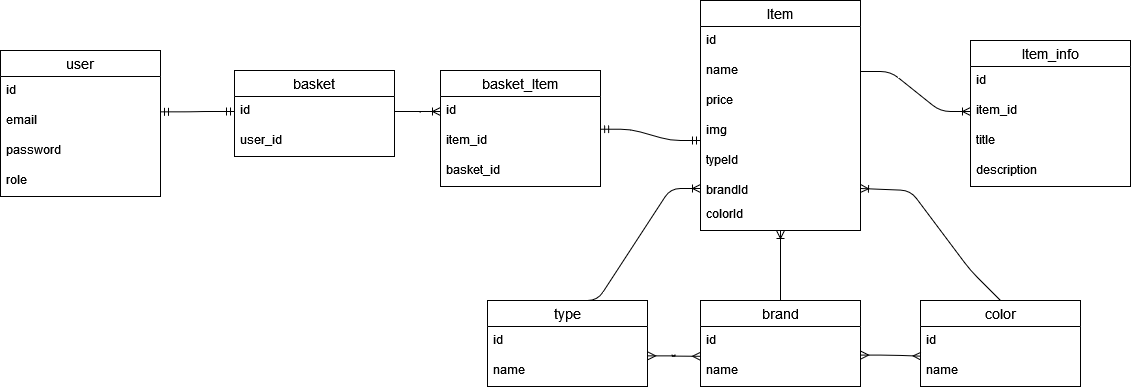

The diagram above was exported from draw.io. Its source (the exported page's mxGraphModel, read from the mxfile embedded in the PNG):
<mxGraphModel dx="1235" dy="666" grid="1" gridSize="10" guides="1" tooltips="1" connect="1" arrows="1" fold="1" page="1" pageScale="1" pageWidth="827" pageHeight="1169" math="0" shadow="0">
  <root>
    <mxCell id="0" />
    <mxCell id="1" parent="0" />
    <mxCell id="ZUWV-IsaNAgwDZ5CgreR-1" value="user" style="swimlane;fontStyle=0;childLayout=stackLayout;horizontal=1;startSize=26;horizontalStack=0;resizeParent=1;resizeParentMax=0;resizeLast=0;collapsible=1;marginBottom=0;align=center;fontSize=14;" parent="1" vertex="1">
      <mxGeometry x="180" y="120" width="160" height="146" as="geometry" />
    </mxCell>
    <mxCell id="ZUWV-IsaNAgwDZ5CgreR-2" value="id" style="text;strokeColor=none;fillColor=none;spacingLeft=4;spacingRight=4;overflow=hidden;rotatable=0;points=[[0,0.5],[1,0.5]];portConstraint=eastwest;fontSize=12;" parent="ZUWV-IsaNAgwDZ5CgreR-1" vertex="1">
      <mxGeometry y="26" width="160" height="30" as="geometry" />
    </mxCell>
    <mxCell id="ZUWV-IsaNAgwDZ5CgreR-3" value="email" style="text;strokeColor=none;fillColor=none;spacingLeft=4;spacingRight=4;overflow=hidden;rotatable=0;points=[[0,0.5],[1,0.5]];portConstraint=eastwest;fontSize=12;" parent="ZUWV-IsaNAgwDZ5CgreR-1" vertex="1">
      <mxGeometry y="56" width="160" height="30" as="geometry" />
    </mxCell>
    <mxCell id="ZUWV-IsaNAgwDZ5CgreR-5" value="password" style="text;strokeColor=none;fillColor=none;spacingLeft=4;spacingRight=4;overflow=hidden;rotatable=0;points=[[0,0.5],[1,0.5]];portConstraint=eastwest;fontSize=12;" parent="ZUWV-IsaNAgwDZ5CgreR-1" vertex="1">
      <mxGeometry y="86" width="160" height="30" as="geometry" />
    </mxCell>
    <mxCell id="ZUWV-IsaNAgwDZ5CgreR-4" value="role" style="text;strokeColor=none;fillColor=none;spacingLeft=4;spacingRight=4;overflow=hidden;rotatable=0;points=[[0,0.5],[1,0.5]];portConstraint=eastwest;fontSize=12;" parent="ZUWV-IsaNAgwDZ5CgreR-1" vertex="1">
      <mxGeometry y="116" width="160" height="30" as="geometry" />
    </mxCell>
    <mxCell id="ZUWV-IsaNAgwDZ5CgreR-6" value="basket" style="swimlane;fontStyle=0;childLayout=stackLayout;horizontal=1;startSize=26;horizontalStack=0;resizeParent=1;resizeParentMax=0;resizeLast=0;collapsible=1;marginBottom=0;align=center;fontSize=14;" parent="1" vertex="1">
      <mxGeometry x="414" y="140" width="160" height="86" as="geometry" />
    </mxCell>
    <mxCell id="ZUWV-IsaNAgwDZ5CgreR-7" value="id" style="text;strokeColor=none;fillColor=none;spacingLeft=4;spacingRight=4;overflow=hidden;rotatable=0;points=[[0,0.5],[1,0.5]];portConstraint=eastwest;fontSize=12;" parent="ZUWV-IsaNAgwDZ5CgreR-6" vertex="1">
      <mxGeometry y="26" width="160" height="30" as="geometry" />
    </mxCell>
    <mxCell id="ZUWV-IsaNAgwDZ5CgreR-8" value="user_id" style="text;strokeColor=none;fillColor=none;spacingLeft=4;spacingRight=4;overflow=hidden;rotatable=0;points=[[0,0.5],[1,0.5]];portConstraint=eastwest;fontSize=12;" parent="ZUWV-IsaNAgwDZ5CgreR-6" vertex="1">
      <mxGeometry y="56" width="160" height="30" as="geometry" />
    </mxCell>
    <mxCell id="ZUWV-IsaNAgwDZ5CgreR-11" value="" style="edgeStyle=entityRelationEdgeStyle;fontSize=12;html=1;endArrow=ERmandOne;startArrow=ERmandOne;exitX=1;exitY=0.178;exitDx=0;exitDy=0;exitPerimeter=0;entryX=0;entryY=0.5;entryDx=0;entryDy=0;" parent="1" source="ZUWV-IsaNAgwDZ5CgreR-3" target="ZUWV-IsaNAgwDZ5CgreR-7" edge="1">
      <mxGeometry width="100" height="100" relative="1" as="geometry">
        <mxPoint x="350" y="410" as="sourcePoint" />
        <mxPoint x="450" y="310" as="targetPoint" />
      </mxGeometry>
    </mxCell>
    <mxCell id="ZUWV-IsaNAgwDZ5CgreR-12" value="Item" style="swimlane;fontStyle=0;childLayout=stackLayout;horizontal=1;startSize=26;horizontalStack=0;resizeParent=1;resizeParentMax=0;resizeLast=0;collapsible=1;marginBottom=0;align=center;fontSize=14;" parent="1" vertex="1">
      <mxGeometry x="880" y="70" width="160" height="230" as="geometry" />
    </mxCell>
    <mxCell id="ZUWV-IsaNAgwDZ5CgreR-13" value="id" style="text;strokeColor=none;fillColor=none;spacingLeft=4;spacingRight=4;overflow=hidden;rotatable=0;points=[[0,0.5],[1,0.5]];portConstraint=eastwest;fontSize=12;" parent="ZUWV-IsaNAgwDZ5CgreR-12" vertex="1">
      <mxGeometry y="26" width="160" height="30" as="geometry" />
    </mxCell>
    <mxCell id="ZUWV-IsaNAgwDZ5CgreR-14" value="name" style="text;strokeColor=none;fillColor=none;spacingLeft=4;spacingRight=4;overflow=hidden;rotatable=0;points=[[0,0.5],[1,0.5]];portConstraint=eastwest;fontSize=12;" parent="ZUWV-IsaNAgwDZ5CgreR-12" vertex="1">
      <mxGeometry y="56" width="160" height="30" as="geometry" />
    </mxCell>
    <mxCell id="ZUWV-IsaNAgwDZ5CgreR-15" value="price" style="text;strokeColor=none;fillColor=none;spacingLeft=4;spacingRight=4;overflow=hidden;rotatable=0;points=[[0,0.5],[1,0.5]];portConstraint=eastwest;fontSize=12;" parent="ZUWV-IsaNAgwDZ5CgreR-12" vertex="1">
      <mxGeometry y="86" width="160" height="30" as="geometry" />
    </mxCell>
    <mxCell id="ZUWV-IsaNAgwDZ5CgreR-17" value="img" style="text;strokeColor=none;fillColor=none;spacingLeft=4;spacingRight=4;overflow=hidden;rotatable=0;points=[[0,0.5],[1,0.5]];portConstraint=eastwest;fontSize=12;" parent="ZUWV-IsaNAgwDZ5CgreR-12" vertex="1">
      <mxGeometry y="116" width="160" height="30" as="geometry" />
    </mxCell>
    <mxCell id="ZUWV-IsaNAgwDZ5CgreR-18" value="typeId" style="text;strokeColor=none;fillColor=none;spacingLeft=4;spacingRight=4;overflow=hidden;rotatable=0;points=[[0,0.5],[1,0.5]];portConstraint=eastwest;fontSize=12;" parent="ZUWV-IsaNAgwDZ5CgreR-12" vertex="1">
      <mxGeometry y="146" width="160" height="30" as="geometry" />
    </mxCell>
    <mxCell id="ZUWV-IsaNAgwDZ5CgreR-19" value="brandId" style="text;strokeColor=none;fillColor=none;spacingLeft=4;spacingRight=4;overflow=hidden;rotatable=0;points=[[0,0.5],[1,0.5]];portConstraint=eastwest;fontSize=12;" parent="ZUWV-IsaNAgwDZ5CgreR-12" vertex="1">
      <mxGeometry y="176" width="160" height="24" as="geometry" />
    </mxCell>
    <mxCell id="DVc-_ivK-Q5KWbWwcxWM-11" value="colorId" style="text;strokeColor=none;fillColor=none;spacingLeft=4;spacingRight=4;overflow=hidden;rotatable=0;points=[[0,0.5],[1,0.5]];portConstraint=eastwest;fontSize=12;" parent="ZUWV-IsaNAgwDZ5CgreR-12" vertex="1">
      <mxGeometry y="200" width="160" height="30" as="geometry" />
    </mxCell>
    <mxCell id="ZUWV-IsaNAgwDZ5CgreR-20" value="type" style="swimlane;fontStyle=0;childLayout=stackLayout;horizontal=1;startSize=26;horizontalStack=0;resizeParent=1;resizeParentMax=0;resizeLast=0;collapsible=1;marginBottom=0;align=center;fontSize=14;" parent="1" vertex="1">
      <mxGeometry x="667" y="370" width="160" height="86" as="geometry" />
    </mxCell>
    <mxCell id="ZUWV-IsaNAgwDZ5CgreR-21" value="id" style="text;strokeColor=none;fillColor=none;spacingLeft=4;spacingRight=4;overflow=hidden;rotatable=0;points=[[0,0.5],[1,0.5]];portConstraint=eastwest;fontSize=12;" parent="ZUWV-IsaNAgwDZ5CgreR-20" vertex="1">
      <mxGeometry y="26" width="160" height="30" as="geometry" />
    </mxCell>
    <mxCell id="ZUWV-IsaNAgwDZ5CgreR-22" value="name" style="text;strokeColor=none;fillColor=none;spacingLeft=4;spacingRight=4;overflow=hidden;rotatable=0;points=[[0,0.5],[1,0.5]];portConstraint=eastwest;fontSize=12;" parent="ZUWV-IsaNAgwDZ5CgreR-20" vertex="1">
      <mxGeometry y="56" width="160" height="30" as="geometry" />
    </mxCell>
    <mxCell id="ZUWV-IsaNAgwDZ5CgreR-24" value="brand" style="swimlane;fontStyle=0;childLayout=stackLayout;horizontal=1;startSize=26;horizontalStack=0;resizeParent=1;resizeParentMax=0;resizeLast=0;collapsible=1;marginBottom=0;align=center;fontSize=14;" parent="1" vertex="1">
      <mxGeometry x="880" y="370" width="160" height="86" as="geometry" />
    </mxCell>
    <mxCell id="ZUWV-IsaNAgwDZ5CgreR-25" value="id" style="text;strokeColor=none;fillColor=none;spacingLeft=4;spacingRight=4;overflow=hidden;rotatable=0;points=[[0,0.5],[1,0.5]];portConstraint=eastwest;fontSize=12;" parent="ZUWV-IsaNAgwDZ5CgreR-24" vertex="1">
      <mxGeometry y="26" width="160" height="30" as="geometry" />
    </mxCell>
    <mxCell id="ZUWV-IsaNAgwDZ5CgreR-26" value="name" style="text;strokeColor=none;fillColor=none;spacingLeft=4;spacingRight=4;overflow=hidden;rotatable=0;points=[[0,0.5],[1,0.5]];portConstraint=eastwest;fontSize=12;" parent="ZUWV-IsaNAgwDZ5CgreR-24" vertex="1">
      <mxGeometry y="56" width="160" height="30" as="geometry" />
    </mxCell>
    <mxCell id="ZUWV-IsaNAgwDZ5CgreR-28" value="" style="edgeStyle=entityRelationEdgeStyle;fontSize=12;html=1;endArrow=ERoneToMany;exitX=0.5;exitY=0;exitDx=0;exitDy=0;entryX=0;entryY=0.5;entryDx=0;entryDy=0;" parent="1" source="ZUWV-IsaNAgwDZ5CgreR-20" target="ZUWV-IsaNAgwDZ5CgreR-19" edge="1">
      <mxGeometry width="100" height="100" relative="1" as="geometry">
        <mxPoint x="780" y="430" as="sourcePoint" />
        <mxPoint x="880" y="330" as="targetPoint" />
      </mxGeometry>
    </mxCell>
    <mxCell id="ZUWV-IsaNAgwDZ5CgreR-29" value="" style="fontSize=12;html=1;endArrow=ERoneToMany;exitX=0.5;exitY=0;exitDx=0;exitDy=0;entryX=0.5;entryY=1;entryDx=0;entryDy=0;" parent="1" source="ZUWV-IsaNAgwDZ5CgreR-24" target="ZUWV-IsaNAgwDZ5CgreR-12" edge="1">
      <mxGeometry width="100" height="100" relative="1" as="geometry">
        <mxPoint x="780" y="430" as="sourcePoint" />
        <mxPoint x="940" y="350" as="targetPoint" />
      </mxGeometry>
    </mxCell>
    <mxCell id="ZUWV-IsaNAgwDZ5CgreR-30" value="" style="edgeStyle=entityRelationEdgeStyle;fontSize=12;html=1;endArrow=ERmany;startArrow=ERmany;exitX=1.001;exitY=-0.047;exitDx=0;exitDy=0;exitPerimeter=0;entryX=0.004;entryY=-0.011;entryDx=0;entryDy=0;entryPerimeter=0;" parent="1" source="ZUWV-IsaNAgwDZ5CgreR-26" edge="1" target="pxa39UnxoKbPW_cuUhhp-3">
      <mxGeometry width="100" height="100" relative="1" as="geometry">
        <mxPoint x="1020" y="482.47" as="sourcePoint" />
        <mxPoint x="1100" y="430" as="targetPoint" />
        <Array as="points">
          <mxPoint x="1070" y="420" />
          <mxPoint x="1070" y="430" />
          <mxPoint x="1090" y="430" />
          <mxPoint x="1090" y="430" />
          <mxPoint x="1070" y="430" />
        </Array>
      </mxGeometry>
    </mxCell>
    <mxCell id="ZUWV-IsaNAgwDZ5CgreR-31" value="Item_info" style="swimlane;fontStyle=0;childLayout=stackLayout;horizontal=1;startSize=26;horizontalStack=0;resizeParent=1;resizeParentMax=0;resizeLast=0;collapsible=1;marginBottom=0;align=center;fontSize=14;" parent="1" vertex="1">
      <mxGeometry x="1150" y="110" width="160" height="146" as="geometry" />
    </mxCell>
    <mxCell id="ZUWV-IsaNAgwDZ5CgreR-32" value="id" style="text;strokeColor=none;fillColor=none;spacingLeft=4;spacingRight=4;overflow=hidden;rotatable=0;points=[[0,0.5],[1,0.5]];portConstraint=eastwest;fontSize=12;" parent="ZUWV-IsaNAgwDZ5CgreR-31" vertex="1">
      <mxGeometry y="26" width="160" height="30" as="geometry" />
    </mxCell>
    <mxCell id="ZUWV-IsaNAgwDZ5CgreR-33" value="item_id" style="text;strokeColor=none;fillColor=none;spacingLeft=4;spacingRight=4;overflow=hidden;rotatable=0;points=[[0,0.5],[1,0.5]];portConstraint=eastwest;fontSize=12;" parent="ZUWV-IsaNAgwDZ5CgreR-31" vertex="1">
      <mxGeometry y="56" width="160" height="30" as="geometry" />
    </mxCell>
    <mxCell id="ZUWV-IsaNAgwDZ5CgreR-34" value="title" style="text;strokeColor=none;fillColor=none;spacingLeft=4;spacingRight=4;overflow=hidden;rotatable=0;points=[[0,0.5],[1,0.5]];portConstraint=eastwest;fontSize=12;" parent="ZUWV-IsaNAgwDZ5CgreR-31" vertex="1">
      <mxGeometry y="86" width="160" height="30" as="geometry" />
    </mxCell>
    <mxCell id="ZUWV-IsaNAgwDZ5CgreR-36" value="description" style="text;strokeColor=none;fillColor=none;spacingLeft=4;spacingRight=4;overflow=hidden;rotatable=0;points=[[0,0.5],[1,0.5]];portConstraint=eastwest;fontSize=12;" parent="ZUWV-IsaNAgwDZ5CgreR-31" vertex="1">
      <mxGeometry y="116" width="160" height="30" as="geometry" />
    </mxCell>
    <mxCell id="ZUWV-IsaNAgwDZ5CgreR-35" value="" style="edgeStyle=entityRelationEdgeStyle;fontSize=12;html=1;endArrow=ERoneToMany;exitX=1;exitY=0.5;exitDx=0;exitDy=0;entryX=0;entryY=0.5;entryDx=0;entryDy=0;" parent="1" source="ZUWV-IsaNAgwDZ5CgreR-14" target="ZUWV-IsaNAgwDZ5CgreR-33" edge="1">
      <mxGeometry width="100" height="100" relative="1" as="geometry">
        <mxPoint x="1000" y="320" as="sourcePoint" />
        <mxPoint x="1100" y="220" as="targetPoint" />
      </mxGeometry>
    </mxCell>
    <mxCell id="ZUWV-IsaNAgwDZ5CgreR-37" value="basket_Item" style="swimlane;fontStyle=0;childLayout=stackLayout;horizontal=1;startSize=26;horizontalStack=0;resizeParent=1;resizeParentMax=0;resizeLast=0;collapsible=1;marginBottom=0;align=center;fontSize=14;" parent="1" vertex="1">
      <mxGeometry x="620" y="140" width="160" height="116" as="geometry" />
    </mxCell>
    <mxCell id="ZUWV-IsaNAgwDZ5CgreR-38" value="id" style="text;strokeColor=none;fillColor=none;spacingLeft=4;spacingRight=4;overflow=hidden;rotatable=0;points=[[0,0.5],[1,0.5]];portConstraint=eastwest;fontSize=12;" parent="ZUWV-IsaNAgwDZ5CgreR-37" vertex="1">
      <mxGeometry y="26" width="160" height="30" as="geometry" />
    </mxCell>
    <mxCell id="ZUWV-IsaNAgwDZ5CgreR-39" value="item_id" style="text;strokeColor=none;fillColor=none;spacingLeft=4;spacingRight=4;overflow=hidden;rotatable=0;points=[[0,0.5],[1,0.5]];portConstraint=eastwest;fontSize=12;" parent="ZUWV-IsaNAgwDZ5CgreR-37" vertex="1">
      <mxGeometry y="56" width="160" height="30" as="geometry" />
    </mxCell>
    <mxCell id="ZUWV-IsaNAgwDZ5CgreR-40" value="basket_id" style="text;strokeColor=none;fillColor=none;spacingLeft=4;spacingRight=4;overflow=hidden;rotatable=0;points=[[0,0.5],[1,0.5]];portConstraint=eastwest;fontSize=12;" parent="ZUWV-IsaNAgwDZ5CgreR-37" vertex="1">
      <mxGeometry y="86" width="160" height="30" as="geometry" />
    </mxCell>
    <mxCell id="ZUWV-IsaNAgwDZ5CgreR-41" value="" style="edgeStyle=entityRelationEdgeStyle;fontSize=12;html=1;endArrow=ERoneToMany;exitX=1;exitY=0.5;exitDx=0;exitDy=0;entryX=0;entryY=0.5;entryDx=0;entryDy=0;" parent="1" source="ZUWV-IsaNAgwDZ5CgreR-7" target="ZUWV-IsaNAgwDZ5CgreR-38" edge="1">
      <mxGeometry width="100" height="100" relative="1" as="geometry">
        <mxPoint x="530" y="330" as="sourcePoint" />
        <mxPoint x="630" y="230" as="targetPoint" />
      </mxGeometry>
    </mxCell>
    <mxCell id="ZUWV-IsaNAgwDZ5CgreR-42" value="" style="edgeStyle=entityRelationEdgeStyle;fontSize=12;html=1;endArrow=ERmandOne;startArrow=ERmandOne;exitX=1.001;exitY=0.091;exitDx=0;exitDy=0;exitPerimeter=0;" parent="1" source="ZUWV-IsaNAgwDZ5CgreR-39" edge="1">
      <mxGeometry width="100" height="100" relative="1" as="geometry">
        <mxPoint x="830" y="310" as="sourcePoint" />
        <mxPoint x="880" y="210" as="targetPoint" />
      </mxGeometry>
    </mxCell>
    <mxCell id="pxa39UnxoKbPW_cuUhhp-1" value="color" style="swimlane;fontStyle=0;childLayout=stackLayout;horizontal=1;startSize=26;horizontalStack=0;resizeParent=1;resizeParentMax=0;resizeLast=0;collapsible=1;marginBottom=0;align=center;fontSize=14;" parent="1" vertex="1">
      <mxGeometry x="1100" y="370" width="160" height="86" as="geometry" />
    </mxCell>
    <mxCell id="pxa39UnxoKbPW_cuUhhp-2" value="id" style="text;strokeColor=none;fillColor=none;spacingLeft=4;spacingRight=4;overflow=hidden;rotatable=0;points=[[0,0.5],[1,0.5]];portConstraint=eastwest;fontSize=12;" parent="pxa39UnxoKbPW_cuUhhp-1" vertex="1">
      <mxGeometry y="26" width="160" height="30" as="geometry" />
    </mxCell>
    <mxCell id="pxa39UnxoKbPW_cuUhhp-3" value="name" style="text;strokeColor=none;fillColor=none;spacingLeft=4;spacingRight=4;overflow=hidden;rotatable=0;points=[[0,0.5],[1,0.5]];portConstraint=eastwest;fontSize=12;" parent="pxa39UnxoKbPW_cuUhhp-1" vertex="1">
      <mxGeometry y="56" width="160" height="30" as="geometry" />
    </mxCell>
    <mxCell id="pxa39UnxoKbPW_cuUhhp-8" value="" style="edgeStyle=entityRelationEdgeStyle;fontSize=12;html=1;endArrow=ERmany;startArrow=ERmany;exitX=1.001;exitY=-0.021;exitDx=0;exitDy=0;entryX=0;entryY=0.993;entryDx=0;entryDy=0;entryPerimeter=0;exitPerimeter=0;" parent="1" source="ZUWV-IsaNAgwDZ5CgreR-22" target="ZUWV-IsaNAgwDZ5CgreR-25" edge="1">
      <mxGeometry width="100" height="100" relative="1" as="geometry">
        <mxPoint x="790" y="482.47" as="sourcePoint" />
        <mxPoint x="860" y="482.47" as="targetPoint" />
      </mxGeometry>
    </mxCell>
    <mxCell id="pxa39UnxoKbPW_cuUhhp-10" value="" style="fontSize=12;html=1;endArrow=ERoneToMany;exitX=0.5;exitY=0;exitDx=0;exitDy=0;entryX=1;entryY=0.5;entryDx=0;entryDy=0;" parent="1" source="pxa39UnxoKbPW_cuUhhp-1" target="ZUWV-IsaNAgwDZ5CgreR-19" edge="1">
      <mxGeometry width="100" height="100" relative="1" as="geometry">
        <mxPoint x="1050" y="371" as="sourcePoint" />
        <mxPoint x="1067" y="280" as="targetPoint" />
        <Array as="points">
          <mxPoint x="1150" y="340" />
          <mxPoint x="1090" y="260" />
        </Array>
      </mxGeometry>
    </mxCell>
  </root>
</mxGraphModel>